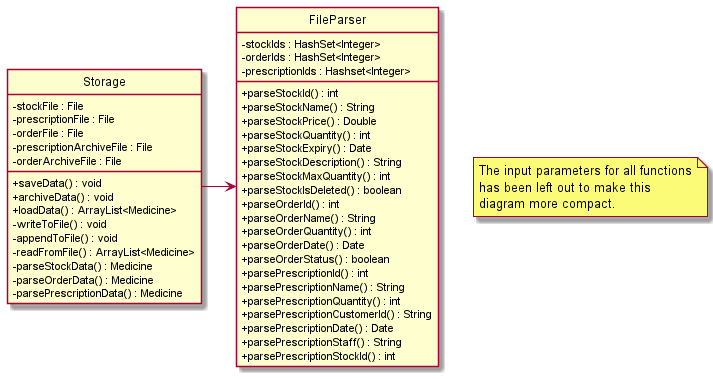

The diagram above was rendered by PlantUML. Its source (embedded in the PNG):
@startuml
'https://plantuml.com/class-diagram
' hide the circles in the diagram
hide circle
' hide the icons for access modifiers
skinparam classAttributeIconSize 0

Storage -> FileParser

class Storage {
    -stockFile : File
    -prescriptionFile : File
    -orderFile : File
    -prescriptionArchiveFile : File
    -orderArchiveFile : File

    +saveData() : void
    +archiveData() : void
    +loadData() : ArrayList<Medicine>
    -writeToFile() : void
    -appendToFile() : void
    -readFromFile() : ArrayList<Medicine>
    -parseStockData() : Medicine
    -parseOrderData() : Medicine
    -parsePrescriptionData() : Medicine
}

class "FileParser"{
    -stockIds : HashSet<Integer>
    -orderIds : HashSet<Integer>
    -prescriptionIds : Hashset<Integer>

    +parseStockId() : int
    +parseStockName() : String
    +parseStockPrice() : Double
    +parseStockQuantity() : int
    +parseStockExpiry() : Date
    +parseStockDescription() : String
    +parseStockMaxQuantity() : int
    +parseStockIsDeleted() : boolean
    +parseOrderId() : int
    +parseOrderName() : String
    +parseOrderQuantity() : int
    +parseOrderDate() : Date
    +parseOrderStatus() : boolean
    +parsePrescriptionId() : int
    +parsePrescriptionName() : String
    +parsePrescriptionQuantity() : int
    +parsePrescriptionCustomerId() : String
    +parsePrescriptionDate() : Date
    +parsePrescriptionStaff() : String
    +parsePrescriptionStockId() : int
}

note "The input parameters for all functions\nhas been left out to make this\ndiagram more compact." as n1
@enduml